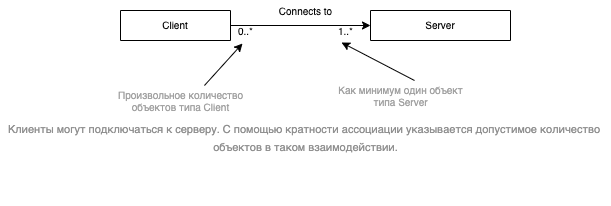

The diagram above was exported from draw.io. Its source (the exported page's mxGraphModel, read from the mxfile embedded in the PNG):
<mxGraphModel dx="946" dy="616" grid="1" gridSize="10" guides="1" tooltips="1" connect="1" arrows="1" fold="1" page="1" pageScale="1" pageWidth="827" pageHeight="1169" math="0" shadow="0">
  <root>
    <mxCell id="0" />
    <mxCell id="1" parent="0" />
    <mxCell id="uug-zfu7WWJJqskxUfM3-35" style="edgeStyle=orthogonalEdgeStyle;rounded=0;orthogonalLoop=1;jettySize=auto;html=1;exitX=1;exitY=0.5;exitDx=0;exitDy=0;entryX=0;entryY=0.5;entryDx=0;entryDy=0;fontSize=10;fontColor=#000000;" edge="1" parent="1" source="uug-zfu7WWJJqskxUfM3-27" target="uug-zfu7WWJJqskxUfM3-31">
      <mxGeometry relative="1" as="geometry" />
    </mxCell>
    <mxCell id="uug-zfu7WWJJqskxUfM3-27" value="Client" style="swimlane;fontStyle=0;childLayout=stackLayout;horizontal=1;startSize=30;horizontalStack=0;resizeParent=1;resizeParentMax=0;resizeLast=0;collapsible=1;marginBottom=0;fontSize=10;fontColor=#000000;" vertex="1" collapsed="1" parent="1">
      <mxGeometry x="120" y="300" width="110" height="30" as="geometry">
        <mxRectangle x="120" y="300" width="140" height="120" as="alternateBounds" />
      </mxGeometry>
    </mxCell>
    <mxCell id="uug-zfu7WWJJqskxUfM3-28" value="Item 1" style="text;strokeColor=none;fillColor=none;align=left;verticalAlign=middle;spacingLeft=4;spacingRight=4;overflow=hidden;points=[[0,0.5],[1,0.5]];portConstraint=eastwest;rotatable=0;fontSize=10;fontColor=#000000;" vertex="1" parent="uug-zfu7WWJJqskxUfM3-27">
      <mxGeometry y="30" width="140" height="30" as="geometry" />
    </mxCell>
    <mxCell id="uug-zfu7WWJJqskxUfM3-29" value="Item 2" style="text;strokeColor=none;fillColor=none;align=left;verticalAlign=middle;spacingLeft=4;spacingRight=4;overflow=hidden;points=[[0,0.5],[1,0.5]];portConstraint=eastwest;rotatable=0;fontSize=10;fontColor=#000000;" vertex="1" parent="uug-zfu7WWJJqskxUfM3-27">
      <mxGeometry y="60" width="140" height="30" as="geometry" />
    </mxCell>
    <mxCell id="uug-zfu7WWJJqskxUfM3-30" value="Item 3" style="text;strokeColor=none;fillColor=none;align=left;verticalAlign=middle;spacingLeft=4;spacingRight=4;overflow=hidden;points=[[0,0.5],[1,0.5]];portConstraint=eastwest;rotatable=0;fontSize=10;fontColor=#000000;" vertex="1" parent="uug-zfu7WWJJqskxUfM3-27">
      <mxGeometry y="90" width="140" height="30" as="geometry" />
    </mxCell>
    <mxCell id="uug-zfu7WWJJqskxUfM3-31" value="Server" style="swimlane;fontStyle=0;childLayout=stackLayout;horizontal=1;startSize=30;horizontalStack=0;resizeParent=1;resizeParentMax=0;resizeLast=0;collapsible=1;marginBottom=0;fontSize=10;fontColor=#000000;" vertex="1" collapsed="1" parent="1">
      <mxGeometry x="370" y="300" width="140" height="30" as="geometry">
        <mxRectangle x="390" y="300" width="140" height="120" as="alternateBounds" />
      </mxGeometry>
    </mxCell>
    <mxCell id="uug-zfu7WWJJqskxUfM3-32" value="Item 1" style="text;strokeColor=none;fillColor=none;align=left;verticalAlign=middle;spacingLeft=4;spacingRight=4;overflow=hidden;points=[[0,0.5],[1,0.5]];portConstraint=eastwest;rotatable=0;fontSize=10;fontColor=#000000;" vertex="1" parent="uug-zfu7WWJJqskxUfM3-31">
      <mxGeometry y="30" width="140" height="30" as="geometry" />
    </mxCell>
    <mxCell id="uug-zfu7WWJJqskxUfM3-33" value="Item 2" style="text;strokeColor=none;fillColor=none;align=left;verticalAlign=middle;spacingLeft=4;spacingRight=4;overflow=hidden;points=[[0,0.5],[1,0.5]];portConstraint=eastwest;rotatable=0;fontSize=10;fontColor=#000000;" vertex="1" parent="uug-zfu7WWJJqskxUfM3-31">
      <mxGeometry y="60" width="140" height="30" as="geometry" />
    </mxCell>
    <mxCell id="uug-zfu7WWJJqskxUfM3-34" value="Item 3" style="text;strokeColor=none;fillColor=none;align=left;verticalAlign=middle;spacingLeft=4;spacingRight=4;overflow=hidden;points=[[0,0.5],[1,0.5]];portConstraint=eastwest;rotatable=0;fontSize=10;fontColor=#000000;" vertex="1" parent="uug-zfu7WWJJqskxUfM3-31">
      <mxGeometry y="90" width="140" height="30" as="geometry" />
    </mxCell>
    <mxCell id="uug-zfu7WWJJqskxUfM3-36" value="0..*" style="text;html=1;align=center;verticalAlign=middle;resizable=0;points=[];autosize=1;strokeColor=none;fillColor=none;fontSize=10;fontColor=#000000;" vertex="1" parent="1">
      <mxGeometry x="230" y="310" width="30" height="20" as="geometry" />
    </mxCell>
    <mxCell id="uug-zfu7WWJJqskxUfM3-37" value="1..*" style="text;html=1;align=center;verticalAlign=middle;resizable=0;points=[];autosize=1;strokeColor=none;fillColor=none;fontSize=10;fontColor=#000000;" vertex="1" parent="1">
      <mxGeometry x="330" y="310" width="30" height="20" as="geometry" />
    </mxCell>
    <mxCell id="uug-zfu7WWJJqskxUfM3-38" value="Connects to" style="text;html=1;align=center;verticalAlign=middle;resizable=0;points=[];autosize=1;strokeColor=none;fillColor=none;fontSize=10;fontColor=#000000;" vertex="1" parent="1">
      <mxGeometry x="270" y="290" width="70" height="20" as="geometry" />
    </mxCell>
    <mxCell id="uug-zfu7WWJJqskxUfM3-39" value="&lt;font color=&quot;#a1a1a1&quot;&gt;Произвольное количество&lt;br&gt;объектов типа Client&lt;/font&gt;" style="text;html=1;align=center;verticalAlign=middle;resizable=0;points=[];autosize=1;strokeColor=none;fillColor=none;fontSize=10;fontColor=#000000;" vertex="1" parent="1">
      <mxGeometry x="110" y="375" width="140" height="30" as="geometry" />
    </mxCell>
    <mxCell id="uug-zfu7WWJJqskxUfM3-40" value="" style="endArrow=classic;html=1;rounded=0;fontSize=10;fontColor=#A1A1A1;exitX=0.671;exitY=0;exitDx=0;exitDy=0;exitPerimeter=0;entryX=0.4;entryY=1.15;entryDx=0;entryDy=0;entryPerimeter=0;" edge="1" parent="1" source="uug-zfu7WWJJqskxUfM3-39" target="uug-zfu7WWJJqskxUfM3-36">
      <mxGeometry width="50" height="50" relative="1" as="geometry">
        <mxPoint x="380" y="340" as="sourcePoint" />
        <mxPoint x="430" y="290" as="targetPoint" />
      </mxGeometry>
    </mxCell>
    <mxCell id="uug-zfu7WWJJqskxUfM3-41" value="Как минимум один объект&lt;br&gt;типа Server" style="text;html=1;align=center;verticalAlign=middle;resizable=0;points=[];autosize=1;strokeColor=none;fillColor=none;fontSize=10;fontColor=#A1A1A1;" vertex="1" parent="1">
      <mxGeometry x="330" y="370" width="140" height="30" as="geometry" />
    </mxCell>
    <mxCell id="uug-zfu7WWJJqskxUfM3-42" value="" style="endArrow=classic;html=1;rounded=0;fontSize=10;fontColor=#A1A1A1;entryX=0.367;entryY=1.1;entryDx=0;entryDy=0;entryPerimeter=0;exitX=0.6;exitY=0;exitDx=0;exitDy=0;exitPerimeter=0;" edge="1" parent="1" source="uug-zfu7WWJJqskxUfM3-41" target="uug-zfu7WWJJqskxUfM3-37">
      <mxGeometry width="50" height="50" relative="1" as="geometry">
        <mxPoint x="230" y="490" as="sourcePoint" />
        <mxPoint x="280" y="440" as="targetPoint" />
      </mxGeometry>
    </mxCell>
    <mxCell id="uug-zfu7WWJJqskxUfM3-43" value="&lt;figure class=&quot;full-width &quot; style=&quot;transition: all 0.2s ease-in-out 0s , all 0.2s ease-in-out 0s , all 0.2s ease-in-out 0s , all 0.2s ease-in-out 0s , all 0.2s ease-in-out 0s ; quotes: &amp;#34;«&amp;#34; &amp;#34;»&amp;#34; ; margin: 32px 0px 0px ; font-size: 11px&quot;&gt;&lt;figcaption style=&quot;transition: all 0.2s ease-in-out 0s , all 0.2s ease-in-out 0s , all 0.2s ease-in-out 0s , all 0.2s ease-in-out 0s , all 0.2s ease-in-out 0s ; quotes: &amp;#34;«&amp;#34; &amp;#34;»&amp;#34; ; color: rgb(144 , 144 , 144) ; font-size: 11px ; line-height: 1.125rem ; margin-top: 4px&quot;&gt;Клиенты могут подключаться к серверу. С помощью кратности ассоциации указывается допустимое количество &lt;br&gt;объектов в таком взаимодействии.&lt;/figcaption&gt;&lt;div style=&quot;font-size: 11px&quot;&gt;&lt;br&gt;&lt;/div&gt;&lt;/figure&gt;&lt;blockquote style=&quot;transition: 0.2s ease-in-out 0s , 0.2s ease-in-out 0s , 0.2s ease-in-out 0s , 0.2s ease-in-out 0s , 0.2s ease-in-out 0s ; quotes: &amp;#34;«&amp;#34; &amp;#34;»&amp;#34; ; background-color: transparent ; border-left: 4px solid rgb(84 , 142 , 170) ; margin: 32px 0px 12px ; padding: 0px 12px&quot;&gt;&lt;p&gt;&lt;/p&gt;&lt;/blockquote&gt;" style="text;html=1;align=center;verticalAlign=middle;resizable=0;points=[];autosize=1;strokeColor=none;fillColor=none;fontSize=10;fontColor=#A1A1A1;" vertex="1" parent="1">
      <mxGeometry y="375" width="610" height="120" as="geometry" />
    </mxCell>
  </root>
</mxGraphModel>